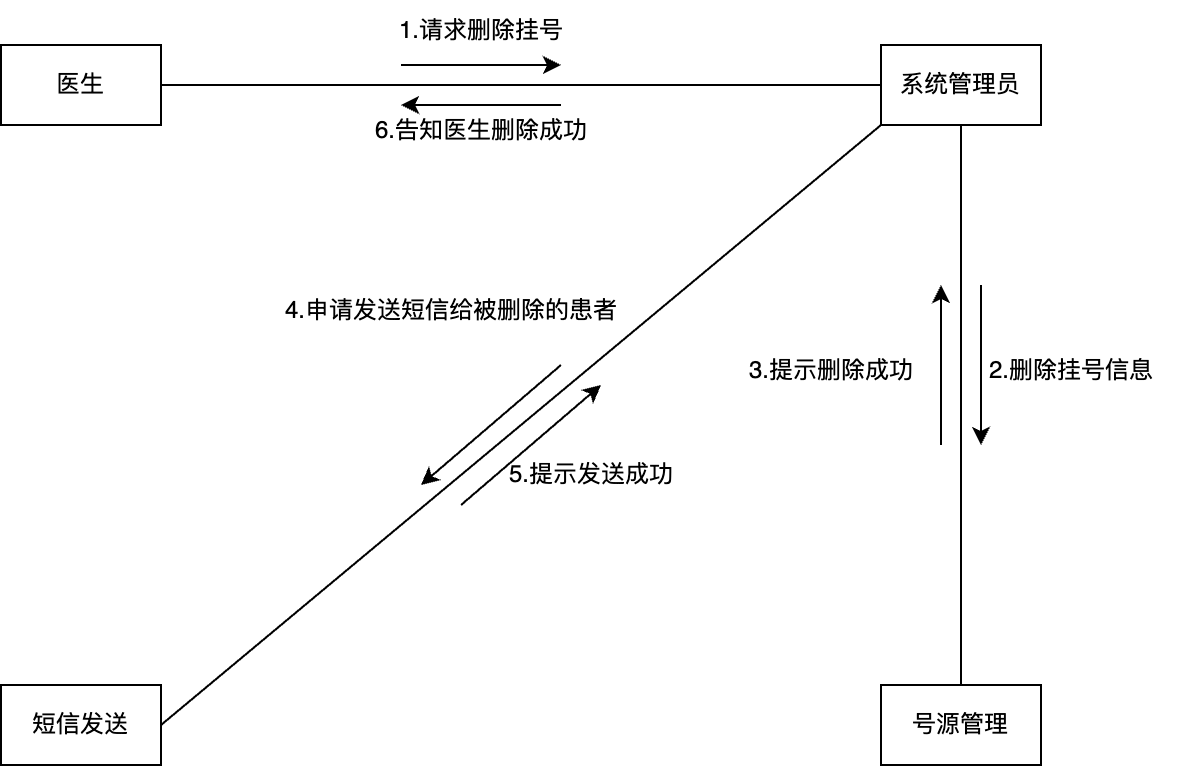

The diagram above was exported from draw.io. Its source (the exported page's mxGraphModel, read from the mxfile embedded in the PNG):
<mxGraphModel dx="1018" dy="777" grid="1" gridSize="10" guides="1" tooltips="1" connect="1" arrows="1" fold="1" page="1" pageScale="1" pageWidth="827" pageHeight="1169" math="0" shadow="0">
  <root>
    <mxCell id="0" />
    <mxCell id="1" parent="0" />
    <mxCell id="nHBh8WM3B13s1WhZhC5i-5" style="edgeStyle=orthogonalEdgeStyle;rounded=0;orthogonalLoop=1;jettySize=auto;html=1;exitX=1;exitY=0.5;exitDx=0;exitDy=0;endArrow=none;startFill=0;" edge="1" parent="1" source="nHBh8WM3B13s1WhZhC5i-1" target="nHBh8WM3B13s1WhZhC5i-2">
      <mxGeometry relative="1" as="geometry" />
    </mxCell>
    <mxCell id="nHBh8WM3B13s1WhZhC5i-1" value="医生" style="rounded=0;whiteSpace=wrap;html=1;" vertex="1" parent="1">
      <mxGeometry x="80" y="80" width="80" height="40" as="geometry" />
    </mxCell>
    <mxCell id="nHBh8WM3B13s1WhZhC5i-10" style="edgeStyle=orthogonalEdgeStyle;rounded=0;orthogonalLoop=1;jettySize=auto;html=1;exitX=0.5;exitY=1;exitDx=0;exitDy=0;entryX=0.5;entryY=0;entryDx=0;entryDy=0;endArrow=none;startFill=0;" edge="1" parent="1" source="nHBh8WM3B13s1WhZhC5i-2" target="nHBh8WM3B13s1WhZhC5i-3">
      <mxGeometry relative="1" as="geometry" />
    </mxCell>
    <mxCell id="nHBh8WM3B13s1WhZhC5i-2" value="系统管理员" style="rounded=0;whiteSpace=wrap;html=1;" vertex="1" parent="1">
      <mxGeometry x="520" y="80" width="80" height="40" as="geometry" />
    </mxCell>
    <mxCell id="nHBh8WM3B13s1WhZhC5i-15" style="rounded=0;orthogonalLoop=1;jettySize=auto;html=1;exitX=0;exitY=1;exitDx=0;exitDy=0;entryX=1;entryY=0.5;entryDx=0;entryDy=0;endArrow=none;startFill=0;" edge="1" parent="1" source="nHBh8WM3B13s1WhZhC5i-2" target="nHBh8WM3B13s1WhZhC5i-4">
      <mxGeometry relative="1" as="geometry" />
    </mxCell>
    <mxCell id="nHBh8WM3B13s1WhZhC5i-3" value="号源管理" style="rounded=0;whiteSpace=wrap;html=1;" vertex="1" parent="1">
      <mxGeometry x="520" y="400" width="80" height="40" as="geometry" />
    </mxCell>
    <mxCell id="nHBh8WM3B13s1WhZhC5i-4" value="短信发送" style="rounded=0;whiteSpace=wrap;html=1;" vertex="1" parent="1">
      <mxGeometry x="80" y="400" width="80" height="40" as="geometry" />
    </mxCell>
    <mxCell id="nHBh8WM3B13s1WhZhC5i-6" value="" style="endArrow=classic;html=1;rounded=0;" edge="1" parent="1">
      <mxGeometry width="50" height="50" relative="1" as="geometry">
        <mxPoint x="280" y="90" as="sourcePoint" />
        <mxPoint x="360" y="90" as="targetPoint" />
      </mxGeometry>
    </mxCell>
    <mxCell id="nHBh8WM3B13s1WhZhC5i-7" value="1.请求删除挂号" style="text;html=1;align=center;verticalAlign=middle;resizable=0;points=[];autosize=1;strokeColor=none;fillColor=none;" vertex="1" parent="1">
      <mxGeometry x="265" y="58" width="110" height="30" as="geometry" />
    </mxCell>
    <mxCell id="nHBh8WM3B13s1WhZhC5i-8" value="" style="endArrow=classic;html=1;rounded=0;" edge="1" parent="1">
      <mxGeometry width="50" height="50" relative="1" as="geometry">
        <mxPoint x="360" y="110" as="sourcePoint" />
        <mxPoint x="280" y="110" as="targetPoint" />
      </mxGeometry>
    </mxCell>
    <mxCell id="nHBh8WM3B13s1WhZhC5i-9" value="6.告知医生删除成功" style="text;html=1;align=center;verticalAlign=middle;resizable=0;points=[];autosize=1;strokeColor=none;fillColor=none;" vertex="1" parent="1">
      <mxGeometry x="255" y="108" width="130" height="30" as="geometry" />
    </mxCell>
    <mxCell id="nHBh8WM3B13s1WhZhC5i-11" value="" style="endArrow=classic;html=1;rounded=0;" edge="1" parent="1">
      <mxGeometry width="50" height="50" relative="1" as="geometry">
        <mxPoint x="570" y="200" as="sourcePoint" />
        <mxPoint x="570" y="280" as="targetPoint" />
      </mxGeometry>
    </mxCell>
    <mxCell id="nHBh8WM3B13s1WhZhC5i-12" value="" style="endArrow=classic;html=1;rounded=0;" edge="1" parent="1">
      <mxGeometry width="50" height="50" relative="1" as="geometry">
        <mxPoint x="550" y="280" as="sourcePoint" />
        <mxPoint x="550" y="200" as="targetPoint" />
      </mxGeometry>
    </mxCell>
    <mxCell id="nHBh8WM3B13s1WhZhC5i-13" value="2.删除挂号信息" style="text;html=1;align=center;verticalAlign=middle;resizable=0;points=[];autosize=1;strokeColor=none;fillColor=none;" vertex="1" parent="1">
      <mxGeometry x="560" y="228" width="110" height="30" as="geometry" />
    </mxCell>
    <mxCell id="nHBh8WM3B13s1WhZhC5i-14" value="3.提示删除成功" style="text;html=1;align=center;verticalAlign=middle;resizable=0;points=[];autosize=1;strokeColor=none;fillColor=none;" vertex="1" parent="1">
      <mxGeometry x="440" y="228" width="110" height="30" as="geometry" />
    </mxCell>
    <mxCell id="nHBh8WM3B13s1WhZhC5i-16" value="" style="endArrow=classic;html=1;rounded=0;" edge="1" parent="1">
      <mxGeometry width="50" height="50" relative="1" as="geometry">
        <mxPoint x="360" y="240" as="sourcePoint" />
        <mxPoint x="290" y="300" as="targetPoint" />
      </mxGeometry>
    </mxCell>
    <mxCell id="nHBh8WM3B13s1WhZhC5i-17" value="4.申请发送短信给被删除的患者" style="text;html=1;align=center;verticalAlign=middle;resizable=0;points=[];autosize=1;strokeColor=none;fillColor=none;" vertex="1" parent="1">
      <mxGeometry x="210" y="198" width="190" height="30" as="geometry" />
    </mxCell>
    <mxCell id="nHBh8WM3B13s1WhZhC5i-18" value="" style="endArrow=classic;html=1;rounded=0;" edge="1" parent="1">
      <mxGeometry width="50" height="50" relative="1" as="geometry">
        <mxPoint x="310" y="310" as="sourcePoint" />
        <mxPoint x="380" y="250" as="targetPoint" />
      </mxGeometry>
    </mxCell>
    <mxCell id="nHBh8WM3B13s1WhZhC5i-19" value="5.提示发送成功" style="text;html=1;align=center;verticalAlign=middle;resizable=0;points=[];autosize=1;strokeColor=none;fillColor=none;" vertex="1" parent="1">
      <mxGeometry x="320" y="280" width="110" height="30" as="geometry" />
    </mxCell>
  </root>
</mxGraphModel>